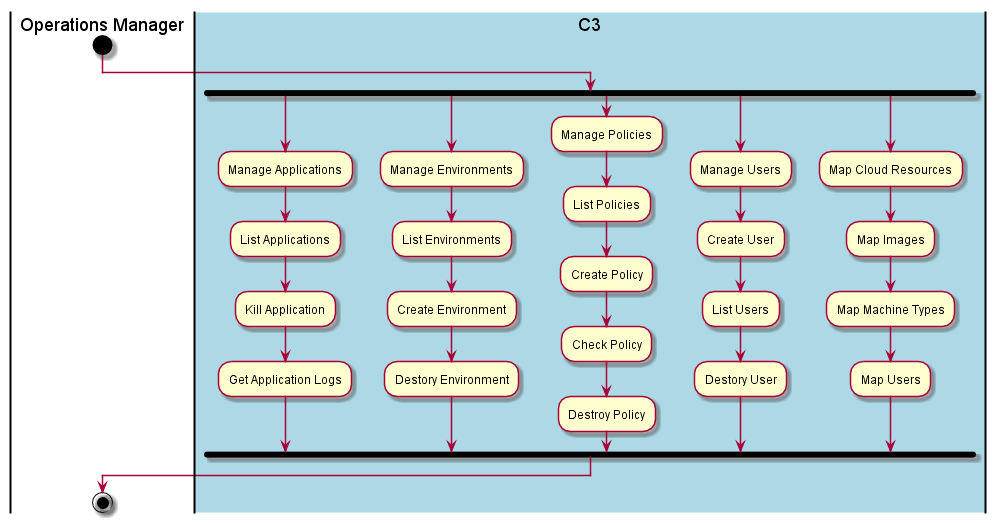

The diagram above was rendered by PlantUML. Its source (embedded in the PNG):
@startuml
|Operations Manager|
start
fork
|#lightblue|C3|
:Manage Applications;
:List Applications;
:Kill Application;
:Get Application Logs;
fork again
:Manage Environments;
:List Environments;
:Create Environment;
:Destory Environment;
fork again
:Manage Policies;
:List Policies;
:Create Policy;
:Check Policy;
:Destroy Policy;
fork again
:Manage Users;
:Create User;
:List Users;
:Destory User;
fork again
:Map Cloud Resources;
:Map Images;
:Map Machine Types;
:Map Users;
fork end
|Operations Manager|
stop
@enduml